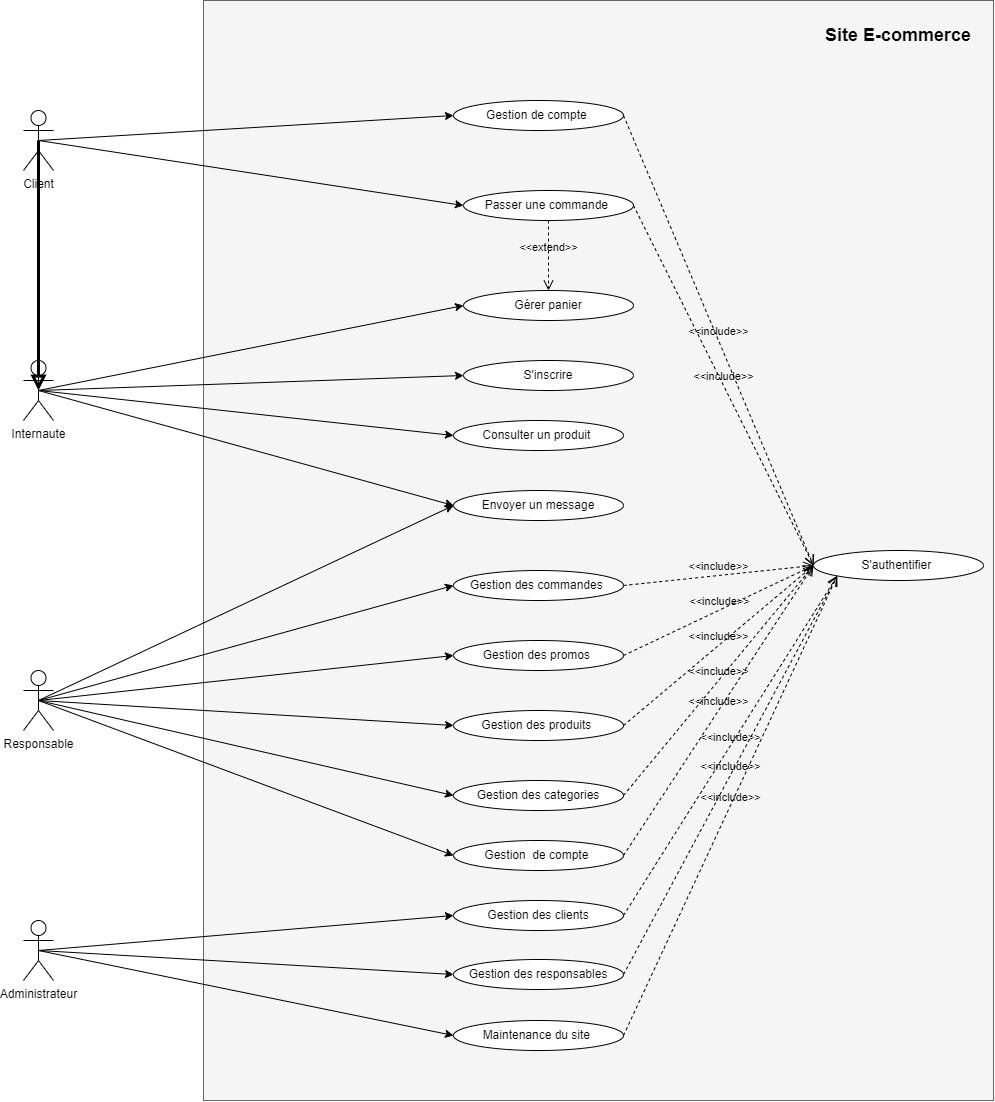

The diagram above was exported from draw.io. Its source (the exported page's mxGraphModel, read from the mxfile embedded in the PNG):
<mxGraphModel dx="2310" dy="699" grid="1" gridSize="10" guides="1" tooltips="1" connect="1" arrows="1" fold="1" page="1" pageScale="1" pageWidth="827" pageHeight="1169" math="0" shadow="0">
  <root>
    <mxCell id="0" />
    <mxCell id="1" parent="0" />
    <mxCell id="WZIDbWur0k6nScp7dg_6-1" value="" style="rounded=0;whiteSpace=wrap;html=1;fillColor=#f5f5f5;strokeColor=#666666;fontColor=#333333;" parent="1" vertex="1">
      <mxGeometry x="-100" y="180" width="790" height="1100" as="geometry" />
    </mxCell>
    <mxCell id="O5syHPQdygnw6dbhrGMZ-11" style="edgeStyle=none;rounded=0;orthogonalLoop=1;jettySize=auto;html=1;exitX=0.5;exitY=0.5;exitDx=0;exitDy=0;exitPerimeter=0;entryX=0;entryY=0.5;entryDx=0;entryDy=0;" parent="1" source="O5syHPQdygnw6dbhrGMZ-1" target="O5syHPQdygnw6dbhrGMZ-4" edge="1">
      <mxGeometry relative="1" as="geometry" />
    </mxCell>
    <mxCell id="O5syHPQdygnw6dbhrGMZ-12" style="edgeStyle=none;rounded=0;orthogonalLoop=1;jettySize=auto;html=1;exitX=0.5;exitY=0.5;exitDx=0;exitDy=0;exitPerimeter=0;entryX=0;entryY=0.5;entryDx=0;entryDy=0;" parent="1" source="O5syHPQdygnw6dbhrGMZ-1" target="O5syHPQdygnw6dbhrGMZ-10" edge="1">
      <mxGeometry relative="1" as="geometry" />
    </mxCell>
    <mxCell id="O5syHPQdygnw6dbhrGMZ-1" value="Client" style="shape=umlActor;verticalLabelPosition=bottom;verticalAlign=top;html=1;outlineConnect=0;" parent="1" vertex="1">
      <mxGeometry x="-280" y="290" width="30" height="60" as="geometry" />
    </mxCell>
    <mxCell id="O5syHPQdygnw6dbhrGMZ-7" style="edgeStyle=none;rounded=0;orthogonalLoop=1;jettySize=auto;html=1;exitX=0.5;exitY=0.5;exitDx=0;exitDy=0;exitPerimeter=0;entryX=0;entryY=0.5;entryDx=0;entryDy=0;" parent="1" source="O5syHPQdygnw6dbhrGMZ-2" target="O5syHPQdygnw6dbhrGMZ-5" edge="1">
      <mxGeometry relative="1" as="geometry" />
    </mxCell>
    <mxCell id="O5syHPQdygnw6dbhrGMZ-9" style="edgeStyle=none;rounded=0;orthogonalLoop=1;jettySize=auto;html=1;exitX=0.5;exitY=0.5;exitDx=0;exitDy=0;exitPerimeter=0;entryX=0;entryY=0.5;entryDx=0;entryDy=0;" parent="1" source="O5syHPQdygnw6dbhrGMZ-2" target="O5syHPQdygnw6dbhrGMZ-8" edge="1">
      <mxGeometry relative="1" as="geometry" />
    </mxCell>
    <mxCell id="WZIDbWur0k6nScp7dg_6-29" style="edgeStyle=none;rounded=0;orthogonalLoop=1;jettySize=auto;html=1;exitX=0.5;exitY=0.5;exitDx=0;exitDy=0;exitPerimeter=0;entryX=0;entryY=0.5;entryDx=0;entryDy=0;" parent="1" source="O5syHPQdygnw6dbhrGMZ-2" target="WZIDbWur0k6nScp7dg_6-28" edge="1">
      <mxGeometry relative="1" as="geometry" />
    </mxCell>
    <mxCell id="0fU4SQmJ0OLzWlAnrNKO-8" style="edgeStyle=none;rounded=0;orthogonalLoop=1;jettySize=auto;html=1;exitX=0.5;exitY=0.5;exitDx=0;exitDy=0;exitPerimeter=0;entryX=0;entryY=0.5;entryDx=0;entryDy=0;" edge="1" parent="1" source="O5syHPQdygnw6dbhrGMZ-2" target="NFJa34kJHeInRJyEnuPj-13">
      <mxGeometry relative="1" as="geometry" />
    </mxCell>
    <mxCell id="O5syHPQdygnw6dbhrGMZ-2" value="Internaute" style="shape=umlActor;verticalLabelPosition=bottom;verticalAlign=top;html=1;outlineConnect=0;" parent="1" vertex="1">
      <mxGeometry x="-280" y="540" width="30" height="60" as="geometry" />
    </mxCell>
    <mxCell id="WZIDbWur0k6nScp7dg_6-9" style="rounded=0;orthogonalLoop=1;jettySize=auto;html=1;exitX=0.5;exitY=0.5;exitDx=0;exitDy=0;exitPerimeter=0;entryX=0;entryY=0.5;entryDx=0;entryDy=0;" parent="1" source="O5syHPQdygnw6dbhrGMZ-3" target="tmZlci4d0iDVrl2Q2W7e-1" edge="1">
      <mxGeometry relative="1" as="geometry" />
    </mxCell>
    <mxCell id="WZIDbWur0k6nScp7dg_6-11" style="edgeStyle=none;rounded=0;orthogonalLoop=1;jettySize=auto;html=1;exitX=0.5;exitY=0.5;exitDx=0;exitDy=0;exitPerimeter=0;entryX=0;entryY=0.5;entryDx=0;entryDy=0;" parent="1" source="O5syHPQdygnw6dbhrGMZ-3" target="tmZlci4d0iDVrl2Q2W7e-3" edge="1">
      <mxGeometry relative="1" as="geometry" />
    </mxCell>
    <mxCell id="WZIDbWur0k6nScp7dg_6-12" style="edgeStyle=none;rounded=0;orthogonalLoop=1;jettySize=auto;html=1;exitX=0.5;exitY=0.5;exitDx=0;exitDy=0;exitPerimeter=0;entryX=0;entryY=0.5;entryDx=0;entryDy=0;" parent="1" source="O5syHPQdygnw6dbhrGMZ-3" target="NFJa34kJHeInRJyEnuPj-1" edge="1">
      <mxGeometry relative="1" as="geometry" />
    </mxCell>
    <mxCell id="WZIDbWur0k6nScp7dg_6-13" style="edgeStyle=none;rounded=0;orthogonalLoop=1;jettySize=auto;html=1;exitX=0.5;exitY=0.5;exitDx=0;exitDy=0;exitPerimeter=0;entryX=0;entryY=0.5;entryDx=0;entryDy=0;" parent="1" source="O5syHPQdygnw6dbhrGMZ-3" target="NFJa34kJHeInRJyEnuPj-2" edge="1">
      <mxGeometry relative="1" as="geometry" />
    </mxCell>
    <mxCell id="WZIDbWur0k6nScp7dg_6-15" style="edgeStyle=none;rounded=0;orthogonalLoop=1;jettySize=auto;html=1;exitX=0.5;exitY=0.5;exitDx=0;exitDy=0;exitPerimeter=0;entryX=0;entryY=0.5;entryDx=0;entryDy=0;" parent="1" source="O5syHPQdygnw6dbhrGMZ-3" target="WZIDbWur0k6nScp7dg_6-14" edge="1">
      <mxGeometry relative="1" as="geometry" />
    </mxCell>
    <mxCell id="0fU4SQmJ0OLzWlAnrNKO-22" style="edgeStyle=none;rounded=0;orthogonalLoop=1;jettySize=auto;html=1;exitX=0.5;exitY=0.5;exitDx=0;exitDy=0;exitPerimeter=0;entryX=0;entryY=0.5;entryDx=0;entryDy=0;" edge="1" parent="1" source="O5syHPQdygnw6dbhrGMZ-3" target="NFJa34kJHeInRJyEnuPj-13">
      <mxGeometry relative="1" as="geometry" />
    </mxCell>
    <mxCell id="O5syHPQdygnw6dbhrGMZ-3" value="Responsable" style="shape=umlActor;verticalLabelPosition=bottom;verticalAlign=top;html=1;outlineConnect=0;" parent="1" vertex="1">
      <mxGeometry x="-280" y="850" width="30" height="60" as="geometry" />
    </mxCell>
    <mxCell id="O5syHPQdygnw6dbhrGMZ-4" value="Passer une commande&amp;nbsp;" style="ellipse;whiteSpace=wrap;html=1;" parent="1" vertex="1">
      <mxGeometry x="160" y="370" width="170" height="30" as="geometry" />
    </mxCell>
    <mxCell id="O5syHPQdygnw6dbhrGMZ-5" value="Consulter un produit&amp;nbsp;" style="ellipse;whiteSpace=wrap;html=1;" parent="1" vertex="1">
      <mxGeometry x="150" y="600" width="170" height="30" as="geometry" />
    </mxCell>
    <mxCell id="O5syHPQdygnw6dbhrGMZ-8" value="S'inscrire" style="ellipse;whiteSpace=wrap;html=1;" parent="1" vertex="1">
      <mxGeometry x="160" y="540" width="170" height="30" as="geometry" />
    </mxCell>
    <mxCell id="O5syHPQdygnw6dbhrGMZ-10" value="Gestion de compte&amp;nbsp;" style="ellipse;whiteSpace=wrap;html=1;" parent="1" vertex="1">
      <mxGeometry x="150" y="280" width="170" height="30" as="geometry" />
    </mxCell>
    <mxCell id="tmZlci4d0iDVrl2Q2W7e-1" value="Gestion des commandes&amp;nbsp;" style="ellipse;whiteSpace=wrap;html=1;" parent="1" vertex="1">
      <mxGeometry x="150" y="750" width="170" height="30" as="geometry" />
    </mxCell>
    <mxCell id="tmZlci4d0iDVrl2Q2W7e-2" value="Gestion des clients" style="ellipse;whiteSpace=wrap;html=1;" parent="1" vertex="1">
      <mxGeometry x="150" y="1080" width="170" height="30" as="geometry" />
    </mxCell>
    <mxCell id="tmZlci4d0iDVrl2Q2W7e-3" value="Gestion des promos&amp;nbsp;" style="ellipse;whiteSpace=wrap;html=1;" parent="1" vertex="1">
      <mxGeometry x="150" y="820" width="170" height="30" as="geometry" />
    </mxCell>
    <mxCell id="NFJa34kJHeInRJyEnuPj-1" value="Gestion des produits&amp;nbsp;" style="ellipse;whiteSpace=wrap;html=1;" parent="1" vertex="1">
      <mxGeometry x="150" y="890" width="170" height="30" as="geometry" />
    </mxCell>
    <mxCell id="NFJa34kJHeInRJyEnuPj-2" value="Gestion des categories" style="ellipse;whiteSpace=wrap;html=1;" parent="1" vertex="1">
      <mxGeometry x="150" y="960" width="170" height="30" as="geometry" />
    </mxCell>
    <mxCell id="NFJa34kJHeInRJyEnuPj-6" value="S'authentifier &lt;br&gt;" style="ellipse;whiteSpace=wrap;html=1;" parent="1" vertex="1">
      <mxGeometry x="510" y="730" width="170" height="30" as="geometry" />
    </mxCell>
    <mxCell id="NFJa34kJHeInRJyEnuPj-13" value="Envoyer un message" style="ellipse;whiteSpace=wrap;html=1;" parent="1" vertex="1">
      <mxGeometry x="150" y="670" width="170" height="30" as="geometry" />
    </mxCell>
    <mxCell id="WZIDbWur0k6nScp7dg_6-14" value="Gestion&amp;nbsp; de compte&amp;nbsp;" style="ellipse;whiteSpace=wrap;html=1;" parent="1" vertex="1">
      <mxGeometry x="150" y="1020" width="170" height="30" as="geometry" />
    </mxCell>
    <mxCell id="WZIDbWur0k6nScp7dg_6-20" value="&amp;lt;&amp;lt;include&amp;gt;&amp;gt;" style="endArrow=open;startArrow=none;endFill=0;startFill=0;endSize=8;html=1;verticalAlign=bottom;dashed=1;labelBackgroundColor=none;rounded=0;exitX=1;exitY=0.5;exitDx=0;exitDy=0;entryX=0;entryY=0.5;entryDx=0;entryDy=0;" parent="1" source="O5syHPQdygnw6dbhrGMZ-10" target="NFJa34kJHeInRJyEnuPj-6" edge="1">
      <mxGeometry width="160" relative="1" as="geometry">
        <mxPoint x="330" y="610" as="sourcePoint" />
        <mxPoint x="510" y="695" as="targetPoint" />
      </mxGeometry>
    </mxCell>
    <mxCell id="WZIDbWur0k6nScp7dg_6-21" value="&amp;lt;&amp;lt;include&amp;gt;&amp;gt;" style="endArrow=open;startArrow=none;endFill=0;startFill=0;endSize=8;html=1;verticalAlign=bottom;dashed=1;labelBackgroundColor=none;rounded=0;exitX=1;exitY=0.5;exitDx=0;exitDy=0;entryX=0;entryY=0.5;entryDx=0;entryDy=0;" parent="1" source="O5syHPQdygnw6dbhrGMZ-4" target="NFJa34kJHeInRJyEnuPj-6" edge="1">
      <mxGeometry width="160" relative="1" as="geometry">
        <mxPoint x="330" y="525" as="sourcePoint" />
        <mxPoint x="510" y="695" as="targetPoint" />
      </mxGeometry>
    </mxCell>
    <mxCell id="WZIDbWur0k6nScp7dg_6-22" value="&amp;lt;&amp;lt;include&amp;gt;&amp;gt;" style="endArrow=open;startArrow=none;endFill=0;startFill=0;endSize=8;html=1;verticalAlign=bottom;dashed=1;labelBackgroundColor=none;rounded=0;exitX=1;exitY=0.5;exitDx=0;exitDy=0;entryX=0;entryY=0.5;entryDx=0;entryDy=0;" parent="1" source="tmZlci4d0iDVrl2Q2W7e-1" target="NFJa34kJHeInRJyEnuPj-6" edge="1">
      <mxGeometry width="160" relative="1" as="geometry">
        <mxPoint x="330" y="610" as="sourcePoint" />
        <mxPoint x="510" y="695" as="targetPoint" />
      </mxGeometry>
    </mxCell>
    <mxCell id="WZIDbWur0k6nScp7dg_6-24" value="&amp;lt;&amp;lt;include&amp;gt;&amp;gt;" style="endArrow=open;startArrow=none;endFill=0;startFill=0;endSize=8;html=1;verticalAlign=bottom;dashed=1;labelBackgroundColor=none;rounded=0;exitX=1;exitY=0.5;exitDx=0;exitDy=0;entryX=0;entryY=0.5;entryDx=0;entryDy=0;" parent="1" source="tmZlci4d0iDVrl2Q2W7e-3" target="NFJa34kJHeInRJyEnuPj-6" edge="1">
      <mxGeometry width="160" relative="1" as="geometry">
        <mxPoint x="330" y="855" as="sourcePoint" />
        <mxPoint x="510" y="695" as="targetPoint" />
      </mxGeometry>
    </mxCell>
    <mxCell id="WZIDbWur0k6nScp7dg_6-25" value="&amp;lt;&amp;lt;include&amp;gt;&amp;gt;" style="endArrow=open;startArrow=none;endFill=0;startFill=0;endSize=8;html=1;verticalAlign=bottom;dashed=1;labelBackgroundColor=none;rounded=0;exitX=1;exitY=0.5;exitDx=0;exitDy=0;entryX=0;entryY=0.5;entryDx=0;entryDy=0;" parent="1" source="NFJa34kJHeInRJyEnuPj-1" target="NFJa34kJHeInRJyEnuPj-6" edge="1">
      <mxGeometry width="160" relative="1" as="geometry">
        <mxPoint x="330" y="935" as="sourcePoint" />
        <mxPoint x="510" y="695" as="targetPoint" />
      </mxGeometry>
    </mxCell>
    <mxCell id="WZIDbWur0k6nScp7dg_6-26" value="&amp;lt;&amp;lt;include&amp;gt;&amp;gt;" style="endArrow=open;startArrow=none;endFill=0;startFill=0;endSize=8;html=1;verticalAlign=bottom;dashed=1;labelBackgroundColor=none;rounded=0;exitX=1;exitY=0.5;exitDx=0;exitDy=0;entryX=0;entryY=0.5;entryDx=0;entryDy=0;" parent="1" source="NFJa34kJHeInRJyEnuPj-2" target="NFJa34kJHeInRJyEnuPj-6" edge="1">
      <mxGeometry width="160" relative="1" as="geometry">
        <mxPoint x="330" y="1015" as="sourcePoint" />
        <mxPoint x="510" y="695" as="targetPoint" />
      </mxGeometry>
    </mxCell>
    <mxCell id="WZIDbWur0k6nScp7dg_6-27" value="&amp;lt;&amp;lt;include&amp;gt;&amp;gt;" style="endArrow=open;startArrow=none;endFill=0;startFill=0;endSize=8;html=1;verticalAlign=bottom;dashed=1;labelBackgroundColor=none;rounded=0;exitX=1;exitY=0.5;exitDx=0;exitDy=0;entryX=0;entryY=0.5;entryDx=0;entryDy=0;" parent="1" source="WZIDbWur0k6nScp7dg_6-14" target="NFJa34kJHeInRJyEnuPj-6" edge="1">
      <mxGeometry width="160" relative="1" as="geometry">
        <mxPoint x="330" y="1105" as="sourcePoint" />
        <mxPoint x="510" y="695" as="targetPoint" />
      </mxGeometry>
    </mxCell>
    <mxCell id="WZIDbWur0k6nScp7dg_6-28" value="Gérer panier" style="ellipse;whiteSpace=wrap;html=1;" parent="1" vertex="1">
      <mxGeometry x="160" y="470" width="170" height="30" as="geometry" />
    </mxCell>
    <mxCell id="WZIDbWur0k6nScp7dg_6-30" value="&amp;lt;&amp;lt;extend&amp;gt;&amp;gt;" style="endArrow=open;startArrow=none;endFill=0;startFill=0;endSize=8;html=1;verticalAlign=bottom;dashed=1;labelBackgroundColor=none;rounded=0;exitX=0.5;exitY=1;exitDx=0;exitDy=0;entryX=0.5;entryY=0;entryDx=0;entryDy=0;" parent="1" source="O5syHPQdygnw6dbhrGMZ-4" target="WZIDbWur0k6nScp7dg_6-28" edge="1">
      <mxGeometry width="160" relative="1" as="geometry">
        <mxPoint x="334" y="460" as="sourcePoint" />
        <mxPoint x="494" y="460" as="targetPoint" />
      </mxGeometry>
    </mxCell>
    <mxCell id="WZIDbWur0k6nScp7dg_6-31" value="&lt;font style=&quot;font-size: 18px&quot;&gt;&lt;b&gt;Site E-commerce&lt;/b&gt;&lt;/font&gt;" style="text;html=1;strokeColor=none;fillColor=none;align=center;verticalAlign=middle;whiteSpace=wrap;rounded=0;" parent="1" vertex="1">
      <mxGeometry x="500" y="200" width="190" height="30" as="geometry" />
    </mxCell>
    <mxCell id="WZIDbWur0k6nScp7dg_6-34" value="" style="endArrow=block;html=1;rounded=0;align=center;verticalAlign=bottom;endFill=0;labelBackgroundColor=none;endSize=8;fontSize=18;exitX=0.5;exitY=0.5;exitDx=0;exitDy=0;exitPerimeter=0;strokeWidth=3;entryX=0.5;entryY=0.5;entryDx=0;entryDy=0;entryPerimeter=0;" parent="1" source="O5syHPQdygnw6dbhrGMZ-1" edge="1" target="O5syHPQdygnw6dbhrGMZ-2">
      <mxGeometry relative="1" as="geometry">
        <mxPoint x="-250" y="530" as="sourcePoint" />
        <mxPoint x="-225" y="390" as="targetPoint" />
      </mxGeometry>
    </mxCell>
    <mxCell id="WZIDbWur0k6nScp7dg_6-35" value="" style="resizable=0;html=1;align=center;verticalAlign=top;labelBackgroundColor=none;fontSize=18;" parent="WZIDbWur0k6nScp7dg_6-34" connectable="0" vertex="1">
      <mxGeometry relative="1" as="geometry" />
    </mxCell>
    <mxCell id="0fU4SQmJ0OLzWlAnrNKO-4" style="rounded=0;orthogonalLoop=1;jettySize=auto;html=1;exitX=0.5;exitY=0.5;exitDx=0;exitDy=0;exitPerimeter=0;entryX=0;entryY=0.5;entryDx=0;entryDy=0;" edge="1" parent="1" source="0fU4SQmJ0OLzWlAnrNKO-1" target="tmZlci4d0iDVrl2Q2W7e-2">
      <mxGeometry relative="1" as="geometry" />
    </mxCell>
    <mxCell id="0fU4SQmJ0OLzWlAnrNKO-5" style="edgeStyle=none;rounded=0;orthogonalLoop=1;jettySize=auto;html=1;exitX=0.5;exitY=0.5;exitDx=0;exitDy=0;exitPerimeter=0;entryX=0;entryY=0.5;entryDx=0;entryDy=0;" edge="1" parent="1" source="0fU4SQmJ0OLzWlAnrNKO-1" target="0fU4SQmJ0OLzWlAnrNKO-2">
      <mxGeometry relative="1" as="geometry" />
    </mxCell>
    <mxCell id="0fU4SQmJ0OLzWlAnrNKO-6" style="edgeStyle=none;rounded=0;orthogonalLoop=1;jettySize=auto;html=1;exitX=0.5;exitY=0.5;exitDx=0;exitDy=0;exitPerimeter=0;entryX=0;entryY=0.5;entryDx=0;entryDy=0;" edge="1" parent="1" source="0fU4SQmJ0OLzWlAnrNKO-1" target="0fU4SQmJ0OLzWlAnrNKO-3">
      <mxGeometry relative="1" as="geometry" />
    </mxCell>
    <mxCell id="0fU4SQmJ0OLzWlAnrNKO-1" value="Administrateur&lt;br&gt;" style="shape=umlActor;verticalLabelPosition=bottom;verticalAlign=top;html=1;outlineConnect=0;" vertex="1" parent="1">
      <mxGeometry x="-280" y="1100" width="30" height="60" as="geometry" />
    </mxCell>
    <mxCell id="0fU4SQmJ0OLzWlAnrNKO-2" value="Gestion des responsables" style="ellipse;whiteSpace=wrap;html=1;" vertex="1" parent="1">
      <mxGeometry x="150" y="1139" width="170" height="30" as="geometry" />
    </mxCell>
    <mxCell id="0fU4SQmJ0OLzWlAnrNKO-3" value="Maintenance du site&amp;nbsp;" style="ellipse;whiteSpace=wrap;html=1;" vertex="1" parent="1">
      <mxGeometry x="150" y="1200" width="170" height="30" as="geometry" />
    </mxCell>
    <mxCell id="0fU4SQmJ0OLzWlAnrNKO-17" value="&amp;lt;&amp;lt;include&amp;gt;&amp;gt;" style="endArrow=open;startArrow=none;endFill=0;startFill=0;endSize=8;html=1;verticalAlign=bottom;dashed=1;labelBackgroundColor=none;rounded=0;exitX=1;exitY=0.5;exitDx=0;exitDy=0;entryX=0;entryY=1;entryDx=0;entryDy=0;" edge="1" parent="1" source="tmZlci4d0iDVrl2Q2W7e-2" target="NFJa34kJHeInRJyEnuPj-6">
      <mxGeometry width="160" relative="1" as="geometry">
        <mxPoint x="330" y="1140" as="sourcePoint" />
        <mxPoint x="520" y="830" as="targetPoint" />
      </mxGeometry>
    </mxCell>
    <mxCell id="0fU4SQmJ0OLzWlAnrNKO-19" value="&amp;lt;&amp;lt;include&amp;gt;&amp;gt;" style="endArrow=open;startArrow=none;endFill=0;startFill=0;endSize=8;html=1;verticalAlign=bottom;dashed=1;labelBackgroundColor=none;rounded=0;exitX=1;exitY=0.5;exitDx=0;exitDy=0;entryX=0;entryY=1;entryDx=0;entryDy=0;" edge="1" parent="1" source="0fU4SQmJ0OLzWlAnrNKO-2" target="NFJa34kJHeInRJyEnuPj-6">
      <mxGeometry width="160" relative="1" as="geometry">
        <mxPoint x="330" y="1145" as="sourcePoint" />
        <mxPoint x="543.6959219013029" y="765.3905217116435" as="targetPoint" />
      </mxGeometry>
    </mxCell>
    <mxCell id="0fU4SQmJ0OLzWlAnrNKO-20" value="&amp;lt;&amp;lt;include&amp;gt;&amp;gt;" style="endArrow=open;startArrow=none;endFill=0;startFill=0;endSize=8;html=1;verticalAlign=bottom;dashed=1;labelBackgroundColor=none;rounded=0;exitX=1;exitY=0.5;exitDx=0;exitDy=0;entryX=0;entryY=1;entryDx=0;entryDy=0;" edge="1" parent="1" source="0fU4SQmJ0OLzWlAnrNKO-3" target="NFJa34kJHeInRJyEnuPj-6">
      <mxGeometry width="160" relative="1" as="geometry">
        <mxPoint x="330" y="1215" as="sourcePoint" />
        <mxPoint x="605" y="770" as="targetPoint" />
      </mxGeometry>
    </mxCell>
  </root>
</mxGraphModel>